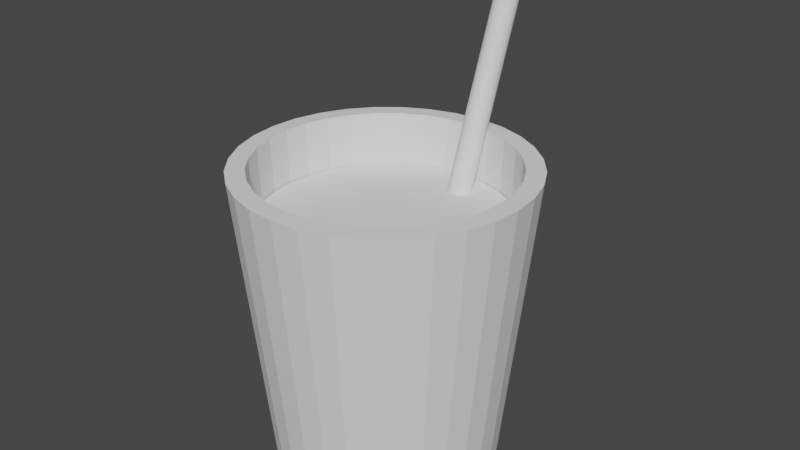 # Source: napojzslomka.blend  (saved by Blender 3.2.14; exported with 4.5.12 LTS)
import bpy
from mathutils import Matrix  # noqa: F401  (used for matrix-valued properties, if any)

bpy.ops.wm.read_factory_settings(use_empty=True)
scene = bpy.context.scene
scene.name = 'Scene'

# ---- collections
col_collection = bpy.data.collections.new('Collection'); scene.collection.children.link(col_collection)

# ---- world
world_world = bpy.data.worlds.new('World'); scene.world = world_world
world_world.use_nodes = True; world_world.node_tree.nodes.clear()
_N = world_world.node_tree.nodes; _L = world_world.node_tree.links
n0 = _N.new('ShaderNodeOutputWorld'); n0.name = 'World Output'; n0.location = (300, 300)
n1 = _N.new('ShaderNodeBackground'); n1.name = 'Background'; n1.location = (10, 300)
n1.inputs[0].default_value = (0.05088, 0.05088, 0.05088, 1.0)
_L.new(n1.outputs[0], n0.inputs[0])
n0.is_active_output = True
world_world.color = (0.05088, 0.05088, 0.05088)
world_world.use_sun_shadow = False
world_world.sun_shadow_jitter_overblur = 0.0

# ---- meshes
me_cylinder = bpy.data.meshes.new('Cylinder')
me_cylinder.from_pydata([(0.0, 1.0, -1.353), (-2.972e-09, 1.283, 1.353), (0.1951, 0.9808, -1.353), (0.2504, 1.259, 1.353), (0.3827, 0.9239, -1.353), (0.4911, 1.186, 1.353), (0.5556, 0.8315, -1.353), (0.713, 1.067, 1.353), (0.7071, 0.7071, -1.353), (0.9075, 0.9075, 1.353), (0.8315, 0.5556, -1.353), (1.067, 0.713, 1.353), (0.9239, 0.3827, -1.353), (1.186, 0.4911, 1.353), (0.9808, 0.1951, -1.353), (1.259, 0.2504, 1.353), (1.0, -4.371e-08, -1.353), (1.283, -5.258e-08, 1.353), (0.9808, -0.1951, -1.353), (1.259, -0.2504, 1.353), (0.9239, -0.3827, -1.353), (1.186, -0.4911, 1.353), (0.8315, -0.5556, -1.353), (1.067, -0.713, 1.353), (0.7071, -0.7071, -1.353), (0.9075, -0.9075, 1.353), (0.5556, -0.8315, -1.353), (0.713, -1.067, 1.353), (0.3827, -0.9239, -1.353), (0.4911, -1.186, 1.353), (0.1951, -0.9808, -1.353), (0.2504, -1.259, 1.353), (-8.742e-08, -1.0, -1.353), (-1.152e-07, -1.283, 1.353), (-0.1951, -0.9808, -1.353), (-0.2504, -1.259, 1.353), (-0.3827, -0.9239, -1.353), (-0.4911, -1.186, 1.353), (-0.5556, -0.8315, -1.353), (-0.713, -1.067, 1.353), (-0.7071, -0.7071, -1.353), (-0.9075, -0.9075, 1.353), (-0.8315, -0.5556, -1.353), (-1.067, -0.713, 1.353), (-0.9239, -0.3827, -1.353), (-1.186, -0.4911, 1.353), (-0.9808, -0.1951, -1.353), (-1.259, -0.2504, 1.353), (-1.0, 1.192e-08, -1.353), (-1.283, 1.883e-08, 1.353), (-0.9808, 0.1951, -1.353), (-1.259, 0.2504, 1.353), (-0.9239, 0.3827, -1.353), (-1.186, 0.4911, 1.353), (-0.8315, 0.5556, -1.353), (-1.067, 0.713, 1.353), (-0.7071, 0.7071, -1.353), (-0.9075, 0.9075, 1.353), (-0.5556, 0.8315, -1.353), (-0.713, 1.067, 1.353), (-0.3827, 0.9239, -1.353), (-0.4911, 1.186, 1.353), (-0.1951, 0.9808, -1.353), (-0.2504, 1.259, 1.353), (0.2504, 1.259, 1.353), (-2.972e-09, 1.283, 1.353), (-0.2504, 1.259, 1.353), (-0.4911, 1.186, 1.353), (-0.713, 1.067, 1.353), (-0.9075, 0.9075, 1.353), (-1.067, 0.713, 1.353), (-1.186, 0.4911, 1.353), (-1.259, 0.2504, 1.353), (-1.283, 1.883e-08, 1.353), (-1.259, -0.2504, 1.353), (-1.186, -0.4911, 1.353), (-1.067, -0.713, 1.353), (-0.9075, -0.9075, 1.353), (-0.713, -1.067, 1.353), (-0.4911, -1.186, 1.353), (-0.2504, -1.259, 1.353), (-1.152e-07, -1.283, 1.353), (0.2504, -1.259, 1.353), (0.4911, -1.186, 1.353), (0.713, -1.067, 1.353), (0.9075, -0.9075, 1.353), (1.067, -0.713, 1.353), (1.186, -0.4911, 1.353), (1.259, -0.2504, 1.353), (1.283, -5.258e-08, 1.353), (1.259, 0.2504, 1.353), (1.186, 0.4911, 1.353), (1.067, 0.713, 1.353), (0.9075, 0.9075, 1.353), (0.713, 1.067, 1.353), (0.4911, 1.186, 1.353), (0.2183, 1.098, 1.359), (1.045e-10, 1.119, 1.359), (-0.2183, 1.098, 1.359), (-0.4282, 1.034, 1.359), (-0.6217, 0.9304, 1.359), (-0.7913, 0.7913, 1.359), (-0.9304, 0.6217, 1.359), (-1.034, 0.4282, 1.359), (-1.098, 0.2183, 1.359), (-1.119, 1.883e-08, 1.359), (-1.098, -0.2183, 1.359), (-1.034, -0.4282, 1.359), (-0.9304, -0.6217, 1.359), (-0.7913, -0.7913, 1.359), (-0.6217, -0.9304, 1.359), (-0.4282, -1.034, 1.359), (-0.2183, -1.098, 1.359), (-1.066e-07, -1.119, 1.359), (0.2183, -1.098, 1.359), (0.4282, -1.034, 1.359), (0.6217, -0.9304, 1.359), (0.7913, -0.7913, 1.359), (0.9304, -0.6217, 1.359), (1.034, -0.4282, 1.359), (1.098, -0.2183, 1.359), (1.119, -4.581e-08, 1.359), (1.098, 0.2183, 1.359), (1.034, 0.4282, 1.359), (0.9304, 0.6217, 1.359), (0.7913, 0.7913, 1.359), (0.6217, 0.9304, 1.359), (0.4282, 1.034, 1.359), (0.1975, 0.9929, -1.181), (1.303e-09, 1.012, -1.181), (-0.1975, 0.9929, -1.181), (-0.3874, 0.9353, -1.181), (-0.5624, 0.8417, -1.181), (-0.7158, 0.7158, -1.181), (-0.8417, 0.5624, -1.181), (-0.9353, 0.3874, -1.181), (-0.9929, 0.1975, -1.181), (-1.012, 1.923e-08, -1.181), (-0.9929, -0.1975, -1.181), (-0.9353, -0.3874, -1.181), (-0.8417, -0.5624, -1.181), (-0.7158, -0.7158, -1.181), (-0.5624, -0.8417, -1.181), (-0.3874, -0.9353, -1.181), (-0.1975, -0.9929, -1.181), (-9.977e-08, -1.012, -1.181), (0.1975, -0.9929, -1.181), (0.3874, -0.9353, -1.181), (0.5624, -0.8417, -1.181), (0.7158, -0.7158, -1.181), (0.8417, -0.5624, -1.181), (0.9353, -0.3874, -1.181), (0.9929, -0.1975, -1.181), (1.012, -4.182e-08, -1.181), (0.9929, 0.1975, -1.181), (0.9353, 0.3874, -1.181), (0.8417, 0.5624, -1.181), (0.7158, 0.7158, -1.181), (0.5624, 0.8417, -1.181), (0.3874, 0.9353, -1.181)], [], [(0, 1, 3, 2), (2, 3, 5, 4), (4, 5, 7, 6), (6, 7, 9, 8), (8, 9, 11, 10), (10, 11, 13, 12), (12, 13, 15, 14), (14, 15, 17, 16), (16, 17, 19, 18), (18, 19, 21, 20), (20, 21, 23, 22), (22, 23, 25, 24), (24, 25, 27, 26), (26, 27, 29, 28), (28, 29, 31, 30), (30, 31, 33, 32), (32, 33, 35, 34), (34, 35, 37, 36), (36, 37, 39, 38), (38, 39, 41, 40), (40, 41, 43, 42), (42, 43, 45, 44), (44, 45, 47, 46), (46, 47, 49, 48), (48, 49, 51, 50), (50, 51, 53, 52), (52, 53, 55, 54), (54, 55, 57, 56), (56, 57, 59, 58), (58, 59, 61, 60), (128, 129, 130, 131, 132, 133, 134, 135, 136, 137, 138, 139, 140, 141, 142, 143, 144, 145, 146, 147, 148, 149, 150, 151, 152, 153, 154, 155, 156, 157, 158, 159), (60, 61, 63, 62), (62, 63, 1, 0), (0, 2, 4, 6, 8, 10, 12, 14, 16, 18, 20, 22, 24, 26, 28, 30, 32, 34, 36, 38, 40, 42, 44, 46, 48, 50, 52, 54, 56, 58, 60, 62), (3, 1, 65, 64), (1, 63, 66, 65), (63, 61, 67, 66), (61, 59, 68, 67), (59, 57, 69, 68), (57, 55, 70, 69), (55, 53, 71, 70), (53, 51, 72, 71), (51, 49, 73, 72), (49, 47, 74, 73), (47, 45, 75, 74), (45, 43, 76, 75), (43, 41, 77, 76), (41, 39, 78, 77), (39, 37, 79, 78), (37, 35, 80, 79), (35, 33, 81, 80), (33, 31, 82, 81), (31, 29, 83, 82), (29, 27, 84, 83), (27, 25, 85, 84), (25, 23, 86, 85), (23, 21, 87, 86), (21, 19, 88, 87), (19, 17, 89, 88), (17, 15, 90, 89), (15, 13, 91, 90), (13, 11, 92, 91), (11, 9, 93, 92), (9, 7, 94, 93), (7, 5, 95, 94), (5, 3, 64, 95), (64, 65, 97, 96), (65, 66, 98, 97), (66, 67, 99, 98), (67, 68, 100, 99), (68, 69, 101, 100), (69, 70, 102, 101), (70, 71, 103, 102), (71, 72, 104, 103), (72, 73, 105, 104), (73, 74, 106, 105), (74, 75, 107, 106), (75, 76, 108, 107), (76, 77, 109, 108), (77, 78, 110, 109), (78, 79, 111, 110), (79, 80, 112, 111), (80, 81, 113, 112), (81, 82, 114, 113), (82, 83, 115, 114), (83, 84, 116, 115), (84, 85, 117, 116), (85, 86, 118, 117), (86, 87, 119, 118), (87, 88, 120, 119), (88, 89, 121, 120), (89, 90, 122, 121), (90, 91, 123, 122), (91, 92, 124, 123), (92, 93, 125, 124), (93, 94, 126, 125), (94, 95, 127, 126), (95, 64, 96, 127), (96, 97, 129, 128), (97, 98, 130, 129), (98, 99, 131, 130), (99, 100, 132, 131), (100, 101, 133, 132), (101, 102, 134, 133), (102, 103, 135, 134), (103, 104, 136, 135), (104, 105, 137, 136), (105, 106, 138, 137), (106, 107, 139, 138), (107, 108, 140, 139), (108, 109, 141, 140), (109, 110, 142, 141), (110, 111, 143, 142), (111, 112, 144, 143), (112, 113, 145, 144), (113, 114, 146, 145), (114, 115, 147, 146), (115, 116, 148, 147), (116, 117, 149, 148), (117, 118, 150, 149), (118, 119, 151, 150), (119, 120, 152, 151), (120, 121, 153, 152), (121, 122, 154, 153), (122, 123, 155, 154), (123, 124, 156, 155), (124, 125, 157, 156), (125, 126, 158, 157), (126, 127, 159, 158), (127, 96, 128, 159)])
_uv = me_cylinder.uv_layers.new(name='UVMap')
_uv.uv.foreach_set('vector', [1.0, 0.5, 1.0, 1.0, 0.9688, 1.0, 0.9688, 0.5, 0.9688, 0.5, 0.9688, 1.0, 0.9375, 1.0, 0.9375, 0.5, 0.9375, 0.5, 0.9375, 1.0, 0.9062, 1.0, 0.9062, 0.5, 0.9062, 0.5, 0.9062, 1.0, 0.875, 1.0, 0.875, 0.5, 0.875, 0.5, 0.875, 1.0, 0.8438, 1.0, 0.8438, 0.5, 0.8438, 0.5, 0.8438, 1.0, 0.8125, 1.0, 0.8125, 0.5, 0.8125, 0.5, 0.8125, 1.0, 0.7812, 1.0, 0.7812, 0.5, 0.7812, 0.5, 0.7812, 1.0, 0.75, 1.0, 0.75, 0.5, 0.75, 0.5, 0.75, 1.0, 0.7188, 1.0, 0.7188, 0.5, 0.7188, 0.5, 0.7188, 1.0, 0.6875, 1.0, 0.6875, 0.5, 0.6875, 0.5, 0.6875, 1.0, 0.6562, 1.0, 0.6562, 0.5, 0.6562, 0.5, 0.6562, 1.0, 0.625, 1.0, 0.625, 0.5, 0.625, 0.5, 0.625, 1.0, 0.5938, 1.0, 0.5938, 0.5, 0.5938, 0.5, 0.5938, 1.0, 0.5625, 1.0, 0.5625, 0.5, 0.5625, 0.5, 0.5625, 1.0, 0.5312, 1.0, 0.5312, 0.5, 0.5312, 0.5, 0.5312, 1.0, 0.5, 1.0, 0.5, 0.5, 0.5, 0.5, 0.5, 1.0, 0.4688, 1.0, 0.4688, 0.5, 0.4688, 0.5, 0.4688, 1.0, 0.4375, 1.0, 0.4375, 0.5, 0.4375, 0.5, 0.4375, 1.0, 0.4062, 1.0, 0.4062, 0.5, 0.4062, 0.5, 0.4062, 1.0, 0.375, 1.0, 0.375, 0.5, 0.375, 0.5, 0.375, 1.0, 0.3438, 1.0, 0.3438, 0.5, 0.3438, 0.5, 0.3438, 1.0, 0.3125, 1.0, 0.3125, 0.5, 0.3125, 0.5, 0.3125, 1.0, 0.2812, 1.0, 0.2812, 0.5, 0.2812, 0.5, 0.2812, 1.0, 0.25, 1.0, 0.25, 0.5, 0.25, 0.5, 0.25, 1.0, 0.2188, 1.0, 0.2188, 0.5, 0.2188, 0.5, 0.2188, 1.0, 0.1875, 1.0, 0.1875, 0.5, 0.1875, 0.5, 0.1875, 1.0, 0.1562, 1.0, 0.1562, 0.5, 0.1562, 0.5, 0.1562, 1.0, 0.125, 1.0, 0.125, 0.5, 0.125, 0.5, 0.125, 1.0, 0.09375, 1.0, 0.09375, 0.5, 0.09375, 0.5, 0.09375, 1.0, 0.0625, 1.0, 0.0625, 0.5, 0.2869, 0.4357, 0.25, 0.4393, 0.2131, 0.4357, 0.1776, 0.4249, 0.1448, 0.4074, 0.1161, 0.3839, 0.09259, 0.3552, 0.0751, 0.3224, 0.06433, 0.2869, 0.06069, 0.25, 0.06433, 0.2131, 0.0751, 0.1776, 0.09259, 0.1448, 0.1161, 0.1161, 0.1448, 0.09259, 0.1776, 0.0751, 0.2131, 0.06433, 0.25, 0.06069, 0.2869, 0.06433, 0.3224, 0.0751, 0.3552, 0.09259, 0.3839, 0.1161, 0.4074, 0.1448, 0.4249, 0.1776, 0.4357, 0.2131, 0.4393, 0.25, 0.4357, 0.2869, 0.4249, 0.3224, 0.4074, 0.3552, 0.3839, 0.3839, 0.3552, 0.4074, 0.3224, 0.4249, 0.0625, 0.5, 0.0625, 1.0, 0.03125, 1.0, 0.03125, 0.5, 0.03125, 0.5, 0.03125, 1.0, 0.0, 1.0, 0.0, 0.5, 0.75, 0.49, 0.7968, 0.4854, 0.8418, 0.4717, 0.8833, 0.4496, 0.9197, 0.4197, 0.9496, 0.3833, 0.9717, 0.3418, 0.9854, 0.2968, 0.99, 0.25, 0.9854, 0.2032, 0.9717, 0.1582, 0.9496, 0.1167, 0.9197, 0.08029, 0.8833, 0.05045, 0.8418, 0.02827, 0.7968, 0.01461, 0.75, 0.01, 0.7032, 0.01461, 0.6582, 0.02827, 0.6167, 0.05045, 0.5803, 0.08029, 0.5504, 0.1167, 0.5283, 0.1582, 0.5146, 0.2032, 0.51, 0.25, 0.5146, 0.2968, 0.5283, 0.3418, 0.5504, 0.3833, 0.5803, 0.4197, 0.6167, 0.4496, 0.6582, 0.4717, 0.7032, 0.4854, 0.2968, 0.4854, 0.25, 0.49, 0.25, 0.49, 0.2968, 0.4854, 0.25, 0.49, 0.2032, 0.4854, 0.2032, 0.4854, 0.25, 0.49, 0.2032, 0.4854, 0.1582, 0.4717, 0.1582, 0.4717, 0.2032, 0.4854, 0.1582, 0.4717, 0.1167, 0.4496, 0.1167, 0.4496, 0.1582, 0.4717, 0.1167, 0.4496, 0.08029, 0.4197, 0.08029, 0.4197, 0.1167, 0.4496, 0.08029, 0.4197, 0.05045, 0.3833, 0.05045, 0.3833, 0.08029, 0.4197, 0.05045, 0.3833, 0.02827, 0.3418, 0.02827, 0.3418, 0.05045, 0.3833, 0.02827, 0.3418, 0.01461, 0.2968, 0.01461, 0.2968, 0.02827, 0.3418, 0.01461, 0.2968, 0.01, 0.25, 0.01, 0.25, 0.01461, 0.2968, 0.01, 0.25, 0.01461, 0.2032, 0.01461, 0.2032, 0.01, 0.25, 0.01461, 0.2032, 0.02827, 0.1582, 0.02827, 0.1582, 0.01461, 0.2032, 0.02827, 0.1582, 0.05045, 0.1167, 0.05045, 0.1167, 0.02827, 0.1582, 0.05045, 0.1167, 0.08029, 0.08029, 0.08029, 0.08029, 0.05045, 0.1167, 0.08029, 0.08029, 0.1167, 0.05045, 0.1167, 0.05045, 0.08029, 0.08029, 0.1167, 0.05045, 0.1582, 0.02827, 0.1582, 0.02827, 0.1167, 0.05045, 0.1582, 0.02827, 0.2032, 0.01461, 0.2032, 0.01461, 0.1582, 0.02827, 0.2032, 0.01461, 0.25, 0.01, 0.25, 0.01, 0.2032, 0.01461, 0.25, 0.01, 0.2968, 0.01461, 0.2968, 0.01461, 0.25, 0.01, 0.2968, 0.01461, 0.3418, 0.02827, 0.3418, 0.02827, 0.2968, 0.01461, 0.3418, 0.02827, 0.3833, 0.05045, 0.3833, 0.05045, 0.3418, 0.02827, 0.3833, 0.05045, 0.4197, 0.08029, 0.4197, 0.08029, 0.3833, 0.05045, 0.4197, 0.08029, 0.4496, 0.1167, 0.4496, 0.1167, 0.4197, 0.08029, 0.4496, 0.1167, 0.4717, 0.1582, 0.4717, 0.1582, 0.4496, 0.1167, 0.4717, 0.1582, 0.4854, 0.2032, 0.4854, 0.2032, 0.4717, 0.1582, 0.4854, 0.2032, 0.49, 0.25, 0.49, 0.25, 0.4854, 0.2032, 0.49, 0.25, 0.4854, 0.2968, 0.4854, 0.2968, 0.49, 0.25, 0.4854, 0.2968, 0.4717, 0.3418, 0.4717, 0.3418, 0.4854, 0.2968, 0.4717, 0.3418, 0.4496, 0.3833, 0.4496, 0.3833, 0.4717, 0.3418, 0.4496, 0.3833, 0.4197, 0.4197, 0.4197, 0.4197, 0.4496, 0.3833, 0.4197, 0.4197, 0.3833, 0.4496, 0.3833, 0.4496, 0.4197, 0.4197, 0.3833, 0.4496, 0.3418, 0.4717, 0.3418, 0.4717, 0.3833, 0.4496, 0.3418, 0.4717, 0.2968, 0.4854, 0.2968, 0.4854, 0.3418, 0.4717, 0.2968, 0.4854, 0.25, 0.49, 0.25, 0.4593, 0.2908, 0.4552, 0.25, 0.49, 0.2032, 0.4854, 0.2092, 0.4552, 0.25, 0.4593, 0.2032, 0.4854, 0.1582, 0.4717, 0.1699, 0.4433, 0.2092, 0.4552, 0.1582, 0.4717, 0.1167, 0.4496, 0.1337, 0.424, 0.1699, 0.4433, 0.1167, 0.4496, 0.08029, 0.4197, 0.102, 0.398, 0.1337, 0.424, 0.08029, 0.4197, 0.05045, 0.3833, 0.076, 0.3663, 0.102, 0.398, 0.05045, 0.3833, 0.02827, 0.3418, 0.05666, 0.3301, 0.076, 0.3663, 0.02827, 0.3418, 0.01461, 0.2968, 0.04476, 0.2908, 0.05666, 0.3301, 0.01461, 0.2968, 0.01, 0.25, 0.04073, 0.25, 0.04476, 0.2908, 0.01, 0.25, 0.01461, 0.2032, 0.04476, 0.2092, 0.04073, 0.25, 0.01461, 0.2032, 0.02827, 0.1582, 0.05666, 0.1699, 0.04476, 0.2092, 0.02827, 0.1582, 0.05045, 0.1167, 0.076, 0.1337, 0.05666, 0.1699, 0.05045, 0.1167, 0.08029, 0.08029, 0.102, 0.102, 0.076, 0.1337, 0.08029, 0.08029, 0.1167, 0.05045, 0.1337, 0.076, 0.102, 0.102, 0.1167, 0.05045, 0.1582, 0.02827, 0.1699, 0.05666, 0.1337, 0.076, 0.1582, 0.02827, 0.2032, 0.01461, 0.2092, 0.04476, 0.1699, 0.05666, 0.2032, 0.01461, 0.25, 0.01, 0.25, 0.04073, 0.2092, 0.04476, 0.25, 0.01, 0.2968, 0.01461, 0.2908, 0.04476, 0.25, 0.04073, 0.2968, 0.01461, 0.3418, 0.02827, 0.3301, 0.05666, 0.2908, 0.04476, 0.3418, 0.02827, 0.3833, 0.05045, 0.3663, 0.076, 0.3301, 0.05666, 0.3833, 0.05045, 0.4197, 0.08029, 0.398, 0.102, 0.3663, 0.076, 0.4197, 0.08029, 0.4496, 0.1167, 0.424, 0.1337, 0.398, 0.102, 0.4496, 0.1167, 0.4717, 0.1582, 0.4433, 0.1699, 0.424, 0.1337, 0.4717, 0.1582, 0.4854, 0.2032, 0.4552, 0.2092, 0.4433, 0.1699, 0.4854, 0.2032, 0.49, 0.25, 0.4593, 0.25, 0.4552, 0.2092, 0.49, 0.25, 0.4854, 0.2968, 0.4552, 0.2908, 0.4593, 0.25, 0.4854, 0.2968, 0.4717, 0.3418, 0.4433, 0.3301, 0.4552, 0.2908, 0.4717, 0.3418, 0.4496, 0.3833, 0.424, 0.3663, 0.4433, 0.3301, 0.4496, 0.3833, 0.4197, 0.4197, 0.398, 0.398, 0.424, 0.3663, 0.4197, 0.4197, 0.3833, 0.4496, 0.3663, 0.424, 0.398, 0.398, 0.3833, 0.4496, 0.3418, 0.4717, 0.3301, 0.4433, 0.3663, 0.424, 0.3418, 0.4717, 0.2968, 0.4854, 0.2908, 0.4552, 0.3301, 0.4433, 0.2908, 0.4552, 0.25, 0.4593, 0.25, 0.4393, 0.2869, 0.4357, 0.25, 0.4593, 0.2092, 0.4552, 0.2131, 0.4357, 0.25, 0.4393, 0.2092, 0.4552, 0.1699, 0.4433, 0.1776, 0.4249, 0.2131, 0.4357, 0.1699, 0.4433, 0.1337, 0.424, 0.1448, 0.4074, 0.1776, 0.4249, 0.1337, 0.424, 0.102, 0.398, 0.1161, 0.3839, 0.1448, 0.4074, 0.102, 0.398, 0.076, 0.3663, 0.09259, 0.3552, 0.1161, 0.3839, 0.076, 0.3663, 0.05666, 0.3301, 0.0751, 0.3224, 0.09259, 0.3552, 0.05666, 0.3301, 0.04476, 0.2908, 0.06433, 0.2869, 0.0751, 0.3224, 0.04476, 0.2908, 0.04073, 0.25, 0.06069, 0.25, 0.06433, 0.2869, 0.04073, 0.25, 0.04476, 0.2092, 0.06433, 0.2131, 0.06069, 0.25, 0.04476, 0.2092, 0.05666, 0.1699, 0.0751, 0.1776, 0.06433, 0.2131, 0.05666, 0.1699, 0.076, 0.1337, 0.09259, 0.1448, 0.0751, 0.1776, 0.076, 0.1337, 0.102, 0.102, 0.1161, 0.1161, 0.09259, 0.1448, 0.102, 0.102, 0.1337, 0.076, 0.1448, 0.09259, 0.1161, 0.1161, 0.1337, 0.076, 0.1699, 0.05666, 0.1776, 0.0751, 0.1448, 0.09259, 0.1699, 0.05666, 0.2092, 0.04476, 0.2131, 0.06433, 0.1776, 0.0751, 0.2092, 0.04476, 0.25, 0.04073, 0.25, 0.06069, 0.2131, 0.06433, 0.25, 0.04073, 0.2908, 0.04476, 0.2869, 0.06433, 0.25, 0.06069, 0.2908, 0.04476, 0.3301, 0.05666, 0.3224, 0.0751, 0.2869, 0.06433, 0.3301, 0.05666, 0.3663, 0.076, 0.3552, 0.09259, 0.3224, 0.0751, 0.3663, 0.076, 0.398, 0.102, 0.3839, 0.1161, 0.3552, 0.09259, 0.398, 0.102, 0.424, 0.1337, 0.4074, 0.1448, 0.3839, 0.1161, 0.424, 0.1337, 0.4433, 0.1699, 0.4249, 0.1776, 0.4074, 0.1448, 0.4433, 0.1699, 0.4552, 0.2092, 0.4357, 0.2131, 0.4249, 0.1776, 0.4552, 0.2092, 0.4593, 0.25, 0.4393, 0.25, 0.4357, 0.2131, 0.4593, 0.25, 0.4552, 0.2908, 0.4357, 0.2869, 0.4393, 0.25, 0.4552, 0.2908, 0.4433, 0.3301, 0.4249, 0.3224, 0.4357, 0.2869, 0.4433, 0.3301, 0.424, 0.3663, 0.4074, 0.3552, 0.4249, 0.3224, 0.424, 0.3663, 0.398, 0.398, 0.3839, 0.3839, 0.4074, 0.3552, 0.398, 0.398, 0.3663, 0.424, 0.3552, 0.4074, 0.3839, 0.3839, 0.3663, 0.424, 0.3301, 0.4433, 0.3224, 0.4249, 0.3552, 0.4074, 0.3301, 0.4433, 0.2908, 0.4552, 0.2869, 0.4357, 0.3224, 0.4249])
me_cylinder.update()
me_cylinder_001 = bpy.data.meshes.new('Cylinder.001')
me_cylinder_001.from_pydata([(-4.174e-08, 2.1, -2.1), (-4.88e-08, 2.605, 2.1), (0.4097, 2.06, -2.1), (0.5082, 2.555, 2.1), (0.8036, 1.94, -2.1), (0.9968, 2.407, 2.1), (1.167, 1.746, -2.1), (1.447, 2.166, 2.1), (1.485, 1.485, -2.1), (1.842, 1.842, 2.1), (1.746, 1.167, -2.1), (2.166, 1.447, 2.1), (1.94, 0.8036, -2.1), (2.407, 0.9968, 2.1), (2.06, 0.4097, -2.1), (2.555, 0.5082, 2.1), (2.1, -6.311e-08, -2.1), (2.605, -7.577e-08, 2.1), (2.06, -0.4097, -2.1), (2.555, -0.5082, 2.1), (1.94, -0.8036, -2.1), (2.407, -0.9968, 2.1), (1.746, -1.167, -2.1), (2.166, -1.447, 2.1), (1.485, -1.485, -2.1), (1.842, -1.842, 2.1), (1.167, -1.746, -2.1), (1.447, -2.166, 2.1), (0.8036, -1.94, -2.1), (0.9968, -2.407, 2.1), (0.4097, -2.06, -2.1), (0.5082, -2.555, 2.1), (-2.253e-07, -2.1, -2.1), (-2.765e-07, -2.605, 2.1), (-0.4097, -2.06, -2.1), (-0.5082, -2.555, 2.1), (-0.8036, -1.94, -2.1), (-0.9968, -2.407, 2.1), (-1.167, -1.746, -2.1), (-1.447, -2.166, 2.1), (-1.485, -1.485, -2.1), (-1.842, -1.842, 2.1), (-1.746, -1.167, -2.1), (-2.166, -1.447, 2.1), (-1.94, -0.8036, -2.1), (-2.407, -0.9968, 2.1), (-2.06, -0.4097, -2.1), (-2.555, -0.5082, 2.1), (-2.1, 5.372e-08, -2.1), (-2.605, 6.915e-08, 2.1), (-2.06, 0.4097, -2.1), (-2.555, 0.5082, 2.1), (-1.94, 0.8036, -2.1), (-2.407, 0.9968, 2.1), (-1.746, 1.167, -2.1), (-2.166, 1.447, 2.1), (-1.485, 1.485, -2.1), (-1.842, 1.842, 2.1), (-1.167, 1.746, -2.1), (-1.447, 2.166, 2.1), (-0.8036, 1.94, -2.1), (-0.9968, 2.407, 2.1), (-0.4097, 2.06, -2.1), (-0.5082, 2.555, 2.1)], [], [(0, 1, 3, 2), (2, 3, 5, 4), (4, 5, 7, 6), (6, 7, 9, 8), (8, 9, 11, 10), (10, 11, 13, 12), (12, 13, 15, 14), (14, 15, 17, 16), (16, 17, 19, 18), (18, 19, 21, 20), (20, 21, 23, 22), (22, 23, 25, 24), (24, 25, 27, 26), (26, 27, 29, 28), (28, 29, 31, 30), (30, 31, 33, 32), (32, 33, 35, 34), (34, 35, 37, 36), (36, 37, 39, 38), (38, 39, 41, 40), (40, 41, 43, 42), (42, 43, 45, 44), (44, 45, 47, 46), (46, 47, 49, 48), (48, 49, 51, 50), (50, 51, 53, 52), (52, 53, 55, 54), (54, 55, 57, 56), (56, 57, 59, 58), (58, 59, 61, 60), (3, 1, 63, 61, 59, 57, 55, 53, 51, 49, 47, 45, 43, 41, 39, 37, 35, 33, 31, 29, 27, 25, 23, 21, 19, 17, 15, 13, 11, 9, 7, 5), (60, 61, 63, 62), (62, 63, 1, 0), (0, 2, 4, 6, 8, 10, 12, 14, 16, 18, 20, 22, 24, 26, 28, 30, 32, 34, 36, 38, 40, 42, 44, 46, 48, 50, 52, 54, 56, 58, 60, 62)])
_uv = me_cylinder_001.uv_layers.new(name='UVMap')
_uv.uv.foreach_set('vector', [1.0, 0.5, 1.0, 1.0, 0.9688, 1.0, 0.9688, 0.5, 0.9688, 0.5, 0.9688, 1.0, 0.9375, 1.0, 0.9375, 0.5, 0.9375, 0.5, 0.9375, 1.0, 0.9062, 1.0, 0.9062, 0.5, 0.9062, 0.5, 0.9062, 1.0, 0.875, 1.0, 0.875, 0.5, 0.875, 0.5, 0.875, 1.0, 0.8438, 1.0, 0.8438, 0.5, 0.8438, 0.5, 0.8438, 1.0, 0.8125, 1.0, 0.8125, 0.5, 0.8125, 0.5, 0.8125, 1.0, 0.7812, 1.0, 0.7812, 0.5, 0.7812, 0.5, 0.7812, 1.0, 0.75, 1.0, 0.75, 0.5, 0.75, 0.5, 0.75, 1.0, 0.7188, 1.0, 0.7188, 0.5, 0.7188, 0.5, 0.7188, 1.0, 0.6875, 1.0, 0.6875, 0.5, 0.6875, 0.5, 0.6875, 1.0, 0.6562, 1.0, 0.6562, 0.5, 0.6562, 0.5, 0.6562, 1.0, 0.625, 1.0, 0.625, 0.5, 0.625, 0.5, 0.625, 1.0, 0.5938, 1.0, 0.5938, 0.5, 0.5938, 0.5, 0.5938, 1.0, 0.5625, 1.0, 0.5625, 0.5, 0.5625, 0.5, 0.5625, 1.0, 0.5312, 1.0, 0.5312, 0.5, 0.5312, 0.5, 0.5312, 1.0, 0.5, 1.0, 0.5, 0.5, 0.5, 0.5, 0.5, 1.0, 0.4688, 1.0, 0.4688, 0.5, 0.4688, 0.5, 0.4688, 1.0, 0.4375, 1.0, 0.4375, 0.5, 0.4375, 0.5, 0.4375, 1.0, 0.4062, 1.0, 0.4062, 0.5, 0.4062, 0.5, 0.4062, 1.0, 0.375, 1.0, 0.375, 0.5, 0.375, 0.5, 0.375, 1.0, 0.3438, 1.0, 0.3438, 0.5, 0.3438, 0.5, 0.3438, 1.0, 0.3125, 1.0, 0.3125, 0.5, 0.3125, 0.5, 0.3125, 1.0, 0.2812, 1.0, 0.2812, 0.5, 0.2812, 0.5, 0.2812, 1.0, 0.25, 1.0, 0.25, 0.5, 0.25, 0.5, 0.25, 1.0, 0.2188, 1.0, 0.2188, 0.5, 0.2188, 0.5, 0.2188, 1.0, 0.1875, 1.0, 0.1875, 0.5, 0.1875, 0.5, 0.1875, 1.0, 0.1562, 1.0, 0.1562, 0.5, 0.1562, 0.5, 0.1562, 1.0, 0.125, 1.0, 0.125, 0.5, 0.125, 0.5, 0.125, 1.0, 0.09375, 1.0, 0.09375, 0.5, 0.09375, 0.5, 0.09375, 1.0, 0.0625, 1.0, 0.0625, 0.5, 0.2968, 0.4854, 0.25, 0.49, 0.2032, 0.4854, 0.1582, 0.4717, 0.1167, 0.4496, 0.08029, 0.4197, 0.05045, 0.3833, 0.02827, 0.3418, 0.01461, 0.2968, 0.01, 0.25, 0.01461, 0.2032, 0.02827, 0.1582, 0.05045, 0.1167, 0.08029, 0.08029, 0.1167, 0.05045, 0.1582, 0.02827, 0.2032, 0.01461, 0.25, 0.01, 0.2968, 0.01461, 0.3418, 0.02827, 0.3833, 0.05045, 0.4197, 0.08029, 0.4496, 0.1167, 0.4717, 0.1582, 0.4854, 0.2032, 0.49, 0.25, 0.4854, 0.2968, 0.4717, 0.3418, 0.4496, 0.3833, 0.4197, 0.4197, 0.3833, 0.4496, 0.3418, 0.4717, 0.0625, 0.5, 0.0625, 1.0, 0.03125, 1.0, 0.03125, 0.5, 0.03125, 0.5, 0.03125, 1.0, 0.0, 1.0, 0.0, 0.5, 0.75, 0.49, 0.7968, 0.4854, 0.8418, 0.4717, 0.8833, 0.4496, 0.9197, 0.4197, 0.9496, 0.3833, 0.9717, 0.3418, 0.9854, 0.2968, 0.99, 0.25, 0.9854, 0.2032, 0.9717, 0.1582, 0.9496, 0.1167, 0.9197, 0.08029, 0.8833, 0.05045, 0.8418, 0.02827, 0.7968, 0.01461, 0.75, 0.01, 0.7032, 0.01461, 0.6582, 0.02827, 0.6167, 0.05045, 0.5803, 0.08029, 0.5504, 0.1167, 0.5283, 0.1582, 0.5146, 0.2032, 0.51, 0.25, 0.5146, 0.2968, 0.5283, 0.3418, 0.5504, 0.3833, 0.5803, 0.4197, 0.6167, 0.4496, 0.6582, 0.4717, 0.7032, 0.4854])
me_cylinder_001.update()
me_cylinder_002 = bpy.data.meshes.new('Cylinder.002')
me_cylinder_002.from_pydata([(2.384e-07, 1.0, -1.0), (2.384e-07, 1.0, 1.0), (0.1951, 0.9808, -1.0), (0.1951, 0.9808, 1.0), (0.3827, 0.9239, -1.0), (0.3827, 0.9239, 1.0), (0.5556, 0.8315, -1.0), (0.5556, 0.8315, 1.0), (0.7071, 0.7071, -1.0), (0.7071, 0.7071, 1.0), (0.8315, 0.5556, -1.0), (0.8315, 0.5556, 1.0), (0.9239, 0.3827, -1.0), (0.9239, 0.3827, 1.0), (0.9808, 0.1951, -1.0), (0.9808, 0.1951, 1.0), (1.0, 1.864e-06, -1.0), (1.0, 1.864e-06, 1.0), (0.9808, -0.1951, -1.0), (0.9808, -0.1951, 1.0), (0.9239, -0.3827, -1.0), (0.9239, -0.3827, 1.0), (0.8315, -0.5556, -1.0), (0.8315, -0.5556, 1.0), (0.7071, -0.7071, -1.0), (0.7071, -0.7071, 1.0), (0.5556, -0.8315, -1.0), (0.5556, -0.8315, 1.0), (0.3827, -0.9239, -1.0), (0.3827, -0.9239, 1.0), (0.1951, -0.9808, -1.0), (0.1951, -0.9808, 1.0), (1.51e-07, -1.0, -1.0), (1.51e-07, -1.0, 1.0), (-0.1951, -0.9808, -1.0), (-0.1951, -0.9808, 1.0), (-0.3827, -0.9239, -1.0), (-0.3827, -0.9239, 1.0), (-0.5556, -0.8315, -1.0), (-0.5556, -0.8315, 1.0), (-0.7071, -0.7071, -1.0), (-0.7071, -0.7071, 1.0), (-0.8315, -0.5556, -1.0), (-0.8315, -0.5556, 1.0), (-0.9239, -0.3827, -1.0), (-0.9239, -0.3827, 1.0), (-0.9808, -0.1951, -1.0), (-0.9808, -0.1951, 1.0), (-1.0, 1.919e-06, -1.0), (-1.0, 1.919e-06, 1.0), (-0.9808, 0.1951, -1.0), (-0.9808, 0.1951, 1.0), (-0.9239, 0.3827, -1.0), (-0.9239, 0.3827, 1.0), (-0.8315, 0.5556, -1.0), (-0.8315, 0.5556, 1.0), (-0.7071, 0.7071, -1.0), (-0.7071, 0.7071, 1.0), (-0.5556, 0.8315, -1.0), (-0.5556, 0.8315, 1.0), (-0.3827, 0.9239, -1.0), (-0.3827, 0.9239, 1.0), (-0.1951, 0.9808, -1.0), (-0.1951, 0.9808, 1.0), (-0.4034, 0.5986, 1.0), (-0.2778, 0.6652, 1.0), (-0.7121, -0.1405, 1.0), (-0.6037, -0.4, 1.0), (-0.6708, -0.2755, 1.0), (0.2778, -0.6651, 1.0), (0.4034, -0.5986, 1.0), (0.6037, 0.4, 1.0), (0.7121, 0.1405, 1.0), (0.6708, 0.2755, 1.0), (-0.726, 1.916e-06, 1.0), (-0.7121, 0.1405, 1.0), (-0.6708, 0.2755, 1.0), (-0.6037, 0.4, 1.0), (-0.5134, -0.5091, 1.0), (-0.5134, 0.5091, 1.0), (-0.4034, -0.5986, 1.0), (-0.2778, -0.6651, 1.0), (-0.1416, 0.7061, 1.0), (0.1416, 0.7061, 1.0), (2.384e-07, 0.72, 1.0), (-0.1416, -0.7061, 1.0), (0.1416, -0.7061, 1.0), (1.749e-07, -0.72, 1.0), (0.4034, 0.5986, 1.0), (0.2778, 0.6652, 1.0), (0.6037, -0.4, 1.0), (0.5134, -0.5091, 1.0), (0.5134, 0.5091, 1.0), (0.7121, -0.1405, 1.0), (0.726, 1.876e-06, 1.0), (0.6708, -0.2755, 1.0), (0.2778, 0.6652, -1.0), (0.5134, 0.5091, -1.0), (0.4034, 0.5986, -1.0), (0.5134, -0.5091, -1.0), (0.6037, -0.4, -1.0), (0.6708, -0.2755, -1.0), (-0.5134, -0.5091, -1.0), (-0.4034, -0.5986, -1.0), (-0.2778, -0.6651, -1.0), (-0.6708, 0.2755, -1.0), (-0.5134, 0.5091, -1.0), (-0.6037, 0.4, -1.0), (2.384e-07, 0.72, -1.0), (0.2778, -0.6651, -1.0), (0.1416, -0.7061, -1.0), (0.1416, 0.7061, -1.0), (0.6708, 0.2755, -1.0), (0.6037, 0.4, -1.0), (0.726, 1.876e-06, -1.0), (0.7121, -0.1405, -1.0), (0.7121, 0.1405, -1.0), (0.4034, -0.5986, -1.0), (-0.726, 1.916e-06, -1.0), (-0.7121, -0.1405, -1.0), (-0.7121, 0.1405, -1.0), (-0.6037, -0.4, -1.0), (-0.6708, -0.2755, -1.0), (-0.2778, 0.6652, -1.0), (-0.4034, 0.5986, -1.0), (1.749e-07, -0.72, -1.0), (-0.1416, -0.7061, -1.0), (-0.1416, 0.7061, -1.0)], [], [(0, 1, 3, 2), (2, 3, 5, 4), (4, 5, 7, 6), (6, 7, 9, 8), (8, 9, 11, 10), (10, 11, 13, 12), (12, 13, 15, 14), (14, 15, 17, 16), (16, 17, 19, 18), (18, 19, 21, 20), (20, 21, 23, 22), (22, 23, 25, 24), (24, 25, 27, 26), (26, 27, 29, 28), (28, 29, 31, 30), (30, 31, 33, 32), (32, 33, 35, 34), (34, 35, 37, 36), (36, 37, 39, 38), (38, 39, 41, 40), (40, 41, 43, 42), (42, 43, 45, 44), (44, 45, 47, 46), (46, 47, 49, 48), (48, 49, 51, 50), (50, 51, 53, 52), (52, 53, 55, 54), (54, 55, 57, 56), (56, 57, 59, 58), (58, 59, 61, 60), (73, 13, 11, 9, 7, 5, 3, 1, 63, 61, 59, 57, 55, 53, 76, 77, 79, 64, 65, 82, 84, 83, 89, 88, 92, 71), (76, 53, 51, 49, 47, 45, 43, 41, 39, 37, 35, 33, 31, 29, 27, 25, 23, 21, 19, 17, 15, 13, 73, 72, 94, 93, 95, 90, 91, 70, 69, 86, 87, 85, 81, 80, 78, 67, 68, 66, 74, 75), (60, 61, 63, 62), (62, 63, 1, 0), (116, 14, 16, 18, 20, 22, 24, 26, 28, 30, 32, 34, 36, 38, 40, 42, 44, 46, 119, 122, 121, 102, 103, 104, 126, 125, 110, 109, 117, 99, 100, 101, 115, 114), (119, 46, 48, 50, 52, 54, 56, 58, 60, 62, 0, 2, 4, 6, 8, 10, 12, 14, 116, 112, 113, 97, 98, 96, 111, 108, 127, 123, 124, 106, 107, 105, 120, 118), (111, 83, 84, 108), (96, 89, 83, 111), (98, 88, 89, 96), (97, 92, 88, 98), (71, 92, 97, 113), (73, 71, 113, 112), (72, 73, 112, 116), (94, 72, 116, 114), (93, 94, 114, 115), (95, 93, 115, 101), (90, 95, 101, 100), (91, 90, 100, 99), (70, 91, 99, 117), (69, 70, 117, 109), (86, 69, 109, 110), (87, 86, 110, 125), (85, 87, 125, 126), (81, 85, 126, 104), (80, 81, 104, 103), (78, 80, 103, 102), (121, 67, 78, 102), (122, 68, 67, 121), (119, 66, 68, 122), (118, 74, 66, 119), (120, 75, 74, 118), (105, 76, 75, 120), (107, 77, 76, 105), (106, 79, 77, 107), (124, 64, 79, 106), (123, 65, 64, 124), (127, 82, 65, 123), (108, 84, 82, 127)])
_uv = me_cylinder_002.uv_layers.new(name='UVMap')
_uv.uv.foreach_set('vector', [1.0, 0.5, 1.0, 1.0, 0.9688, 1.0, 0.9688, 0.5, 0.9688, 0.5, 0.9688, 1.0, 0.9375, 1.0, 0.9375, 0.5, 0.9375, 0.5, 0.9375, 1.0, 0.9062, 1.0, 0.9062, 0.5, 0.9062, 0.5, 0.9062, 1.0, 0.875, 1.0, 0.875, 0.5, 0.875, 0.5, 0.875, 1.0, 0.8438, 1.0, 0.8438, 0.5, 0.8438, 0.5, 0.8438, 1.0, 0.8125, 1.0, 0.8125, 0.5, 0.8125, 0.5, 0.8125, 1.0, 0.7812, 1.0, 0.7812, 0.5, 0.7812, 0.5, 0.7812, 1.0, 0.75, 1.0, 0.75, 0.5, 0.75, 0.5, 0.75, 1.0, 0.7188, 1.0, 0.7188, 0.5, 0.7188, 0.5, 0.7188, 1.0, 0.6875, 1.0, 0.6875, 0.5, 0.6875, 0.5, 0.6875, 1.0, 0.6562, 1.0, 0.6562, 0.5, 0.6562, 0.5, 0.6562, 1.0, 0.625, 1.0, 0.625, 0.5, 0.625, 0.5, 0.625, 1.0, 0.5938, 1.0, 0.5938, 0.5, 0.5938, 0.5, 0.5938, 1.0, 0.5625, 1.0, 0.5625, 0.5, 0.5625, 0.5, 0.5625, 1.0, 0.5312, 1.0, 0.5312, 0.5, 0.5312, 0.5, 0.5312, 1.0, 0.5, 1.0, 0.5, 0.5, 0.5, 0.5, 0.5, 1.0, 0.4688, 1.0, 0.4688, 0.5, 0.4688, 0.5, 0.4688, 1.0, 0.4375, 1.0, 0.4375, 0.5, 0.4375, 0.5, 0.4375, 1.0, 0.4062, 1.0, 0.4062, 0.5, 0.4062, 0.5, 0.4062, 1.0, 0.375, 1.0, 0.375, 0.5, 0.375, 0.5, 0.375, 1.0, 0.3438, 1.0, 0.3438, 0.5, 0.3438, 0.5, 0.3438, 1.0, 0.3125, 1.0, 0.3125, 0.5, 0.3125, 0.5, 0.3125, 1.0, 0.2812, 1.0, 0.2812, 0.5, 0.2812, 0.5, 0.2812, 1.0, 0.25, 1.0, 0.25, 0.5, 0.25, 0.5, 0.25, 1.0, 0.2188, 1.0, 0.2188, 0.5, 0.2188, 0.5, 0.2188, 1.0, 0.1875, 1.0, 0.1875, 0.5, 0.1875, 0.5, 0.1875, 1.0, 0.1562, 1.0, 0.1562, 0.5, 0.1562, 0.5, 0.1562, 1.0, 0.125, 1.0, 0.125, 0.5, 0.125, 0.5, 0.125, 1.0, 0.09375, 1.0, 0.09375, 0.5, 0.09375, 0.5, 0.09375, 1.0, 0.0625, 1.0, 0.0625, 0.5, 0.411, 0.3161, 0.4717, 0.3418, 0.4496, 0.3833, 0.4197, 0.4197, 0.3833, 0.4496, 0.3418, 0.4717, 0.2968, 0.4854, 0.25, 0.49, 0.2032, 0.4854, 0.1582, 0.4717, 0.1167, 0.4496, 0.08029, 0.4197, 0.05045, 0.3833, 0.02827, 0.3418, 0.08901, 0.3161, 0.1051, 0.346, 0.1268, 0.3722, 0.1532, 0.3937, 0.1833, 0.4096, 0.216, 0.4195, 0.25, 0.4228, 0.284, 0.4195, 0.3167, 0.4096, 0.3468, 0.3937, 0.3732, 0.3722, 0.3949, 0.346, 0.08901, 0.3161, 0.02827, 0.3418, 0.01461, 0.2968, 0.01, 0.25, 0.01461, 0.2032, 0.02827, 0.1582, 0.05045, 0.1167, 0.08029, 0.08029, 0.1167, 0.05045, 0.1582, 0.02827, 0.2032, 0.01461, 0.25, 0.01, 0.2968, 0.01461, 0.3418, 0.02827, 0.3833, 0.05045, 0.4197, 0.08029, 0.4496, 0.1167, 0.4717, 0.1582, 0.4854, 0.2032, 0.49, 0.25, 0.4854, 0.2968, 0.4717, 0.3418, 0.411, 0.3161, 0.4209, 0.2837, 0.4243, 0.25, 0.4209, 0.2163, 0.411, 0.1839, 0.3949, 0.154, 0.3732, 0.1278, 0.3468, 0.1063, 0.3167, 0.09036, 0.284, 0.08053, 0.25, 0.07721, 0.216, 0.08053, 0.1833, 0.09036, 0.1532, 0.1063, 0.1268, 0.1278, 0.1051, 0.154, 0.08901, 0.1839, 0.0791, 0.2163, 0.07575, 0.25, 0.0791, 0.2837, 0.0625, 0.5, 0.0625, 1.0, 0.03125, 1.0, 0.03125, 0.5, 0.03125, 0.5, 0.03125, 1.0, 0.0, 1.0, 0.0, 0.5, 0.9209, 0.2837, 0.9854, 0.2968, 0.99, 0.25, 0.9854, 0.2032, 0.9717, 0.1582, 0.9496, 0.1167, 0.9197, 0.08029, 0.8833, 0.05045, 0.8418, 0.02827, 0.7968, 0.01461, 0.75, 0.01, 0.7032, 0.01461, 0.6582, 0.02827, 0.6167, 0.05045, 0.5803, 0.08029, 0.5504, 0.1167, 0.5283, 0.1582, 0.5146, 0.2032, 0.5791, 0.2163, 0.589, 0.1839, 0.6051, 0.154, 0.6268, 0.1278, 0.6532, 0.1063, 0.6833, 0.09036, 0.716, 0.08053, 0.75, 0.07721, 0.784, 0.08053, 0.8167, 0.09036, 0.8468, 0.1063, 0.8732, 0.1278, 0.8949, 0.154, 0.911, 0.1839, 0.9209, 0.2163, 0.9243, 0.25, 0.5791, 0.2163, 0.5146, 0.2032, 0.51, 0.25, 0.5146, 0.2968, 0.5283, 0.3418, 0.5504, 0.3833, 0.5803, 0.4197, 0.6167, 0.4496, 0.6582, 0.4717, 0.7032, 0.4854, 0.75, 0.49, 0.7968, 0.4854, 0.8418, 0.4717, 0.8833, 0.4496, 0.9197, 0.4197, 0.9496, 0.3833, 0.9717, 0.3418, 0.9854, 0.2968, 0.9209, 0.2837, 0.911, 0.3161, 0.8949, 0.346, 0.8732, 0.3722, 0.8468, 0.3937, 0.8167, 0.4096, 0.784, 0.4195, 0.75, 0.4228, 0.716, 0.4195, 0.6833, 0.4096, 0.6532, 0.3937, 0.6268, 0.3722, 0.6051, 0.346, 0.589, 0.3161, 0.5791, 0.2837, 0.5757, 0.25, 0.9688, 0.5062, 0.9688, 0.9938, 1.0, 0.9938, 1.0, 0.5062, 0.9375, 0.5062, 0.9375, 0.9938, 0.9688, 0.9938, 0.9688, 0.5062, 0.9062, 0.5062, 0.9062, 0.9938, 0.9375, 0.9938, 0.9375, 0.5062, 0.875, 0.5062, 0.875, 0.9938, 0.9062, 0.9938, 0.9062, 0.5062, 0.8438, 0.9938, 0.875, 0.9938, 0.875, 0.5062, 0.8438, 0.5062, 0.8125, 0.9938, 0.8438, 0.9938, 0.8438, 0.5062, 0.8125, 0.5062, 0.7812, 0.9938, 0.8125, 0.9938, 0.8125, 0.5062, 0.7812, 0.5062, 0.75, 0.9938, 0.7812, 0.9938, 0.7812, 0.5062, 0.75, 0.5062, 0.7188, 0.9938, 0.75, 0.9938, 0.75, 0.5062, 0.7188, 0.5062, 0.6875, 0.9938, 0.7188, 0.9938, 0.7188, 0.5062, 0.6875, 0.5062, 0.6562, 0.9938, 0.6875, 0.9938, 0.6875, 0.5062, 0.6563, 0.5062, 0.625, 0.9938, 0.6562, 0.9938, 0.6563, 0.5062, 0.625, 0.5062, 0.5938, 0.9938, 0.625, 0.9938, 0.625, 0.5062, 0.5938, 0.5062, 0.5625, 0.9938, 0.5938, 0.9938, 0.5938, 0.5062, 0.5625, 0.5062, 0.5312, 0.9938, 0.5625, 0.9938, 0.5625, 0.5062, 0.5312, 0.5062, 0.5, 0.9938, 0.5312, 0.9938, 0.5312, 0.5062, 0.5, 0.5062, 0.4688, 0.9938, 0.5, 0.9938, 0.5, 0.5062, 0.4688, 0.5062, 0.4375, 0.9938, 0.4688, 0.9938, 0.4688, 0.5062, 0.4375, 0.5062, 0.4062, 0.9938, 0.4375, 0.9938, 0.4375, 0.5062, 0.4062, 0.5062, 0.375, 0.9938, 0.4062, 0.9938, 0.4062, 0.5062, 0.375, 0.5062, 0.3438, 0.5062, 0.3438, 0.9938, 0.375, 0.9938, 0.375, 0.5062, 0.3125, 0.5062, 0.3125, 0.9938, 0.3438, 0.9938, 0.3438, 0.5062, 0.2812, 0.5062, 0.2812, 0.9938, 0.3125, 0.9938, 0.3125, 0.5062, 0.25, 0.5062, 0.25, 0.9938, 0.2812, 0.9938, 0.2812, 0.5062, 0.2187, 0.5062, 0.2188, 0.9938, 0.25, 0.9938, 0.25, 0.5062, 0.1875, 0.5062, 0.1875, 0.9938, 0.2188, 0.9938, 0.2187, 0.5062, 0.1562, 0.5062, 0.1562, 0.9938, 0.1875, 0.9938, 0.1875, 0.5062, 0.125, 0.5062, 0.125, 0.9938, 0.1562, 0.9938, 0.1562, 0.5062, 0.09375, 0.5062, 0.09375, 0.9938, 0.125, 0.9938, 0.125, 0.5062, 0.0625, 0.5062, 0.0625, 0.9938, 0.09375, 0.9938, 0.09375, 0.5062, 0.03125, 0.5062, 0.03125, 0.9938, 0.0625, 0.9938, 0.0625, 0.5062, 0.0, 0.5062, 0.0, 0.9938, 0.03125, 0.9938, 0.03125, 0.5062])
me_cylinder_002.materials.append(None)
me_cylinder_002.update()

# ---- objects
ob_cylinder = bpy.data.objects.new('Cylinder', me_cylinder)
ob_cylinder_001 = bpy.data.objects.new('Cylinder.001', me_cylinder_001)
ob_mball = bpy.data.objects.new('Mball', None)
ob_mball_001 = bpy.data.objects.new('Mball.001', None)
ob_mball_002 = bpy.data.objects.new('Mball.002', None)
ob_mball_003 = bpy.data.objects.new('Mball.003', None)
ob_mball_004 = bpy.data.objects.new('Mball.004', None)
ob_mball_005 = bpy.data.objects.new('Mball.005', None)
ob_cylinder_002 = bpy.data.objects.new('Cylinder.002', me_cylinder_002)

# ---- transforms, parenting, visibility, modifiers, constraints
ob_cylinder.location = (0.0, 0.0, 0.0)
ob_cylinder.scale = (2.398, 2.398, 2.398)
ob_cylinder_001.location = (0.0, 0.0, 0.0)
ob_mball.location = (-1.336, -0.7814, 1.881)
ob_mball.scale = (0.3999, 0.3999, 0.6778)
ob_mball.empty_image_offset = (0.0, 0.0)
ob_mball_001.location = (-0.8656, 1.324, 1.881)
ob_mball_001.rotation_euler = (0.0, -0.0, 0.6821)
ob_mball_001.scale = (0.3999, 0.3999, 0.6778)
ob_mball_001.empty_image_offset = (0.0, 0.0)
ob_mball_002.location = (0.3751, 0.06282, 2.068)
ob_mball_002.rotation_euler = (0.0, -0.0, 0.5846)
ob_mball_002.scale = (0.2712, 0.2518, 0.5585)
ob_mball_002.empty_image_offset = (0.0, 0.0)
ob_mball_003.location = (0.2661, -1.606, 2.207)
ob_mball_003.rotation_euler = (0.0, -0.0, 0.3702)
ob_mball_003.scale = (0.2382, 0.2382, 0.2382)
ob_mball_003.empty_image_offset = (0.0, 0.0)
ob_mball_004.location = (1.678, -0.8849, 2.153)
ob_mball_004.rotation_euler = (0.0, -0.0, 0.1507)
ob_mball_004.scale = (0.2786, 0.2786, 0.3113)
ob_mball_004.empty_image_offset = (0.0, 0.0)
ob_mball_005.location = (1.644, 0.9717, 2.368)
ob_mball_005.rotation_euler = (0.0, -0.0, 0.4969)
ob_mball_005.scale = (0.3301, 0.3301, 0.3301)
ob_mball_005.empty_image_offset = (0.0, 0.0)
ob_cylinder_002.location = (0.3217, 1.951, 2.025)
ob_cylinder_002.rotation_euler = (-0.3571, -0.0, 0.0)
ob_cylinder_002.scale = (0.2568, 0.2568, 5.003)

# ---- collection membership
col_collection.objects.link(ob_cylinder)
col_collection.objects.link(ob_cylinder_001)
col_collection.objects.link(ob_mball)
col_collection.objects.link(ob_mball_001)
col_collection.objects.link(ob_mball_002)
col_collection.objects.link(ob_mball_003)
col_collection.objects.link(ob_mball_004)
col_collection.objects.link(ob_mball_005)
col_collection.objects.link(ob_cylinder_002)

# ---- scene / render settings (as saved in the file)
scene.frame_start = 1; scene.frame_end = 250; scene.frame_set(1)
scene.render.engine = 'BLENDER_EEVEE_NEXT'
scene.cycles.sampling_pattern = 'TABULATED_SOBOL'
scene.cycles.use_light_tree = False
scene.view_settings.view_transform = 'Filmic'
bpy.context.view_layer.update()

# ---- added for rendering (the .blend has no active camera and no usable light): camera, sun
cam_auto = bpy.data.cameras.new('AutoCamera')
cam_auto.lens = 50.0
cam_auto.sensor_width = 36.0
cam_auto.clip_end = 1000.0
ob_auto_camera = bpy.data.objects.new('AutoCamera', cam_auto)
scene.collection.objects.link(ob_auto_camera)
ob_auto_camera.location = (12.6885, -14.7947, 11.9298)
ob_auto_camera.rotation_euler = (1.09748, -7.21219e-08, 0.694738)
scene.camera = ob_auto_camera
light_auto_sun = bpy.data.lights.new('AutoSun', 'SUN')
light_auto_sun.energy = 3.0
light_auto_sun.angle = 0.0523599
ob_auto_sun = bpy.data.objects.new('AutoSun', light_auto_sun)
scene.collection.objects.link(ob_auto_sun)
ob_auto_sun.rotation_euler = (0.872665, 0.174533, 0.523599)
bpy.context.view_layer.update()
